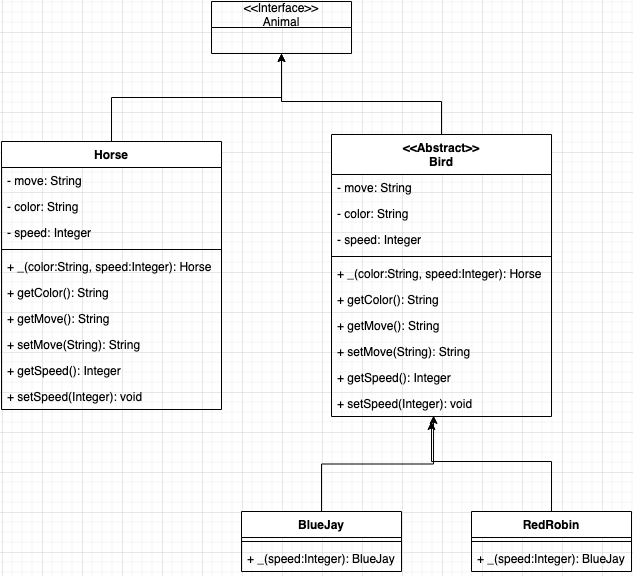

The diagram above was exported from draw.io. Its source (the exported page's mxGraphModel, read from the mxfile embedded in the PNG):
<mxGraphModel dx="1405" dy="868" grid="1" gridSize="10" guides="1" tooltips="1" connect="1" arrows="1" fold="1" page="1" pageScale="1" pageWidth="850" pageHeight="1100" math="0" shadow="0">
  <root>
    <mxCell id="0" />
    <mxCell id="1" parent="0" />
    <mxCell id="OA7i8VdoXjGmquw7wj9_-1" value="&lt;&lt;Interface&gt;&gt;&#10;Animal" style="swimlane;fontStyle=0;childLayout=stackLayout;horizontal=1;startSize=26;fillColor=none;horizontalStack=0;resizeParent=1;resizeParentMax=0;resizeLast=0;collapsible=1;marginBottom=0;" vertex="1" parent="1">
      <mxGeometry x="250" y="10" width="140" height="52" as="geometry" />
    </mxCell>
    <mxCell id="OA7i8VdoXjGmquw7wj9_-16" style="edgeStyle=orthogonalEdgeStyle;rounded=0;orthogonalLoop=1;jettySize=auto;html=1;entryX=0.5;entryY=1;entryDx=0;entryDy=0;" edge="1" parent="1" source="OA7i8VdoXjGmquw7wj9_-5" target="OA7i8VdoXjGmquw7wj9_-1">
      <mxGeometry relative="1" as="geometry" />
    </mxCell>
    <mxCell id="OA7i8VdoXjGmquw7wj9_-5" value="Horse" style="swimlane;fontStyle=1;align=center;verticalAlign=top;childLayout=stackLayout;horizontal=1;startSize=26;horizontalStack=0;resizeParent=1;resizeParentMax=0;resizeLast=0;collapsible=1;marginBottom=0;" vertex="1" parent="1">
      <mxGeometry x="40" y="150" width="220" height="268" as="geometry" />
    </mxCell>
    <mxCell id="OA7i8VdoXjGmquw7wj9_-6" value="- move: String" style="text;strokeColor=none;fillColor=none;align=left;verticalAlign=top;spacingLeft=4;spacingRight=4;overflow=hidden;rotatable=0;points=[[0,0.5],[1,0.5]];portConstraint=eastwest;" vertex="1" parent="OA7i8VdoXjGmquw7wj9_-5">
      <mxGeometry y="26" width="220" height="26" as="geometry" />
    </mxCell>
    <mxCell id="OA7i8VdoXjGmquw7wj9_-9" value="- color: String" style="text;strokeColor=none;fillColor=none;align=left;verticalAlign=top;spacingLeft=4;spacingRight=4;overflow=hidden;rotatable=0;points=[[0,0.5],[1,0.5]];portConstraint=eastwest;" vertex="1" parent="OA7i8VdoXjGmquw7wj9_-5">
      <mxGeometry y="52" width="220" height="26" as="geometry" />
    </mxCell>
    <mxCell id="OA7i8VdoXjGmquw7wj9_-10" value="- speed: Integer" style="text;strokeColor=none;fillColor=none;align=left;verticalAlign=top;spacingLeft=4;spacingRight=4;overflow=hidden;rotatable=0;points=[[0,0.5],[1,0.5]];portConstraint=eastwest;" vertex="1" parent="OA7i8VdoXjGmquw7wj9_-5">
      <mxGeometry y="78" width="220" height="26" as="geometry" />
    </mxCell>
    <mxCell id="OA7i8VdoXjGmquw7wj9_-7" value="" style="line;strokeWidth=1;fillColor=none;align=left;verticalAlign=middle;spacingTop=-1;spacingLeft=3;spacingRight=3;rotatable=0;labelPosition=right;points=[];portConstraint=eastwest;" vertex="1" parent="OA7i8VdoXjGmquw7wj9_-5">
      <mxGeometry y="104" width="220" height="8" as="geometry" />
    </mxCell>
    <mxCell id="OA7i8VdoXjGmquw7wj9_-8" value="+ _(color:String, speed:Integer): Horse" style="text;strokeColor=none;fillColor=none;align=left;verticalAlign=top;spacingLeft=4;spacingRight=4;overflow=hidden;rotatable=0;points=[[0,0.5],[1,0.5]];portConstraint=eastwest;" vertex="1" parent="OA7i8VdoXjGmquw7wj9_-5">
      <mxGeometry y="112" width="220" height="26" as="geometry" />
    </mxCell>
    <mxCell id="OA7i8VdoXjGmquw7wj9_-11" value="+ getColor(): String" style="text;strokeColor=none;fillColor=none;align=left;verticalAlign=top;spacingLeft=4;spacingRight=4;overflow=hidden;rotatable=0;points=[[0,0.5],[1,0.5]];portConstraint=eastwest;" vertex="1" parent="OA7i8VdoXjGmquw7wj9_-5">
      <mxGeometry y="138" width="220" height="26" as="geometry" />
    </mxCell>
    <mxCell id="OA7i8VdoXjGmquw7wj9_-13" value="+ getMove(): String" style="text;strokeColor=none;fillColor=none;align=left;verticalAlign=top;spacingLeft=4;spacingRight=4;overflow=hidden;rotatable=0;points=[[0,0.5],[1,0.5]];portConstraint=eastwest;" vertex="1" parent="OA7i8VdoXjGmquw7wj9_-5">
      <mxGeometry y="164" width="220" height="26" as="geometry" />
    </mxCell>
    <mxCell id="OA7i8VdoXjGmquw7wj9_-14" value="+ setMove(String): String" style="text;strokeColor=none;fillColor=none;align=left;verticalAlign=top;spacingLeft=4;spacingRight=4;overflow=hidden;rotatable=0;points=[[0,0.5],[1,0.5]];portConstraint=eastwest;" vertex="1" parent="OA7i8VdoXjGmquw7wj9_-5">
      <mxGeometry y="190" width="220" height="26" as="geometry" />
    </mxCell>
    <mxCell id="OA7i8VdoXjGmquw7wj9_-12" value="+ getSpeed(): Integer" style="text;strokeColor=none;fillColor=none;align=left;verticalAlign=top;spacingLeft=4;spacingRight=4;overflow=hidden;rotatable=0;points=[[0,0.5],[1,0.5]];portConstraint=eastwest;" vertex="1" parent="OA7i8VdoXjGmquw7wj9_-5">
      <mxGeometry y="216" width="220" height="26" as="geometry" />
    </mxCell>
    <mxCell id="OA7i8VdoXjGmquw7wj9_-15" value="+ setSpeed(Integer): void" style="text;strokeColor=none;fillColor=none;align=left;verticalAlign=top;spacingLeft=4;spacingRight=4;overflow=hidden;rotatable=0;points=[[0,0.5],[1,0.5]];portConstraint=eastwest;" vertex="1" parent="OA7i8VdoXjGmquw7wj9_-5">
      <mxGeometry y="242" width="220" height="26" as="geometry" />
    </mxCell>
    <mxCell id="OA7i8VdoXjGmquw7wj9_-32" style="edgeStyle=orthogonalEdgeStyle;rounded=0;orthogonalLoop=1;jettySize=auto;html=1;entryX=0.5;entryY=1;entryDx=0;entryDy=0;" edge="1" parent="1" source="OA7i8VdoXjGmquw7wj9_-21" target="OA7i8VdoXjGmquw7wj9_-1">
      <mxGeometry relative="1" as="geometry">
        <Array as="points">
          <mxPoint x="480" y="110" />
          <mxPoint x="320" y="110" />
        </Array>
      </mxGeometry>
    </mxCell>
    <mxCell id="OA7i8VdoXjGmquw7wj9_-21" value="&lt;&lt;Abstract&gt;&gt;&#10;Bird" style="swimlane;fontStyle=1;align=center;verticalAlign=top;childLayout=stackLayout;horizontal=1;startSize=40;horizontalStack=0;resizeParent=1;resizeParentMax=0;resizeLast=0;collapsible=1;marginBottom=0;" vertex="1" parent="1">
      <mxGeometry x="370" y="143" width="220" height="282" as="geometry" />
    </mxCell>
    <mxCell id="OA7i8VdoXjGmquw7wj9_-22" value="- move: String" style="text;strokeColor=none;fillColor=none;align=left;verticalAlign=top;spacingLeft=4;spacingRight=4;overflow=hidden;rotatable=0;points=[[0,0.5],[1,0.5]];portConstraint=eastwest;" vertex="1" parent="OA7i8VdoXjGmquw7wj9_-21">
      <mxGeometry y="40" width="220" height="26" as="geometry" />
    </mxCell>
    <mxCell id="OA7i8VdoXjGmquw7wj9_-23" value="- color: String" style="text;strokeColor=none;fillColor=none;align=left;verticalAlign=top;spacingLeft=4;spacingRight=4;overflow=hidden;rotatable=0;points=[[0,0.5],[1,0.5]];portConstraint=eastwest;" vertex="1" parent="OA7i8VdoXjGmquw7wj9_-21">
      <mxGeometry y="66" width="220" height="26" as="geometry" />
    </mxCell>
    <mxCell id="OA7i8VdoXjGmquw7wj9_-24" value="- speed: Integer" style="text;strokeColor=none;fillColor=none;align=left;verticalAlign=top;spacingLeft=4;spacingRight=4;overflow=hidden;rotatable=0;points=[[0,0.5],[1,0.5]];portConstraint=eastwest;" vertex="1" parent="OA7i8VdoXjGmquw7wj9_-21">
      <mxGeometry y="92" width="220" height="26" as="geometry" />
    </mxCell>
    <mxCell id="OA7i8VdoXjGmquw7wj9_-25" value="" style="line;strokeWidth=1;fillColor=none;align=left;verticalAlign=middle;spacingTop=-1;spacingLeft=3;spacingRight=3;rotatable=0;labelPosition=right;points=[];portConstraint=eastwest;" vertex="1" parent="OA7i8VdoXjGmquw7wj9_-21">
      <mxGeometry y="118" width="220" height="8" as="geometry" />
    </mxCell>
    <mxCell id="OA7i8VdoXjGmquw7wj9_-26" value="+ _(color:String, speed:Integer): Horse" style="text;strokeColor=none;fillColor=none;align=left;verticalAlign=top;spacingLeft=4;spacingRight=4;overflow=hidden;rotatable=0;points=[[0,0.5],[1,0.5]];portConstraint=eastwest;" vertex="1" parent="OA7i8VdoXjGmquw7wj9_-21">
      <mxGeometry y="126" width="220" height="26" as="geometry" />
    </mxCell>
    <mxCell id="OA7i8VdoXjGmquw7wj9_-27" value="+ getColor(): String" style="text;strokeColor=none;fillColor=none;align=left;verticalAlign=top;spacingLeft=4;spacingRight=4;overflow=hidden;rotatable=0;points=[[0,0.5],[1,0.5]];portConstraint=eastwest;" vertex="1" parent="OA7i8VdoXjGmquw7wj9_-21">
      <mxGeometry y="152" width="220" height="26" as="geometry" />
    </mxCell>
    <mxCell id="OA7i8VdoXjGmquw7wj9_-28" value="+ getMove(): String" style="text;strokeColor=none;fillColor=none;align=left;verticalAlign=top;spacingLeft=4;spacingRight=4;overflow=hidden;rotatable=0;points=[[0,0.5],[1,0.5]];portConstraint=eastwest;" vertex="1" parent="OA7i8VdoXjGmquw7wj9_-21">
      <mxGeometry y="178" width="220" height="26" as="geometry" />
    </mxCell>
    <mxCell id="OA7i8VdoXjGmquw7wj9_-29" value="+ setMove(String): String" style="text;strokeColor=none;fillColor=none;align=left;verticalAlign=top;spacingLeft=4;spacingRight=4;overflow=hidden;rotatable=0;points=[[0,0.5],[1,0.5]];portConstraint=eastwest;" vertex="1" parent="OA7i8VdoXjGmquw7wj9_-21">
      <mxGeometry y="204" width="220" height="26" as="geometry" />
    </mxCell>
    <mxCell id="OA7i8VdoXjGmquw7wj9_-30" value="+ getSpeed(): Integer" style="text;strokeColor=none;fillColor=none;align=left;verticalAlign=top;spacingLeft=4;spacingRight=4;overflow=hidden;rotatable=0;points=[[0,0.5],[1,0.5]];portConstraint=eastwest;" vertex="1" parent="OA7i8VdoXjGmquw7wj9_-21">
      <mxGeometry y="230" width="220" height="26" as="geometry" />
    </mxCell>
    <mxCell id="OA7i8VdoXjGmquw7wj9_-31" value="+ setSpeed(Integer): void" style="text;strokeColor=none;fillColor=none;align=left;verticalAlign=top;spacingLeft=4;spacingRight=4;overflow=hidden;rotatable=0;points=[[0,0.5],[1,0.5]];portConstraint=eastwest;" vertex="1" parent="OA7i8VdoXjGmquw7wj9_-21">
      <mxGeometry y="256" width="220" height="26" as="geometry" />
    </mxCell>
    <mxCell id="OA7i8VdoXjGmquw7wj9_-37" style="edgeStyle=orthogonalEdgeStyle;rounded=0;orthogonalLoop=1;jettySize=auto;html=1;entryX=0.464;entryY=0.962;entryDx=0;entryDy=0;entryPerimeter=0;" edge="1" parent="1" source="OA7i8VdoXjGmquw7wj9_-33" target="OA7i8VdoXjGmquw7wj9_-31">
      <mxGeometry relative="1" as="geometry" />
    </mxCell>
    <mxCell id="OA7i8VdoXjGmquw7wj9_-33" value="BlueJay" style="swimlane;fontStyle=1;align=center;verticalAlign=top;childLayout=stackLayout;horizontal=1;startSize=26;horizontalStack=0;resizeParent=1;resizeParentMax=0;resizeLast=0;collapsible=1;marginBottom=0;" vertex="1" parent="1">
      <mxGeometry x="280" y="520" width="160" height="60" as="geometry" />
    </mxCell>
    <mxCell id="OA7i8VdoXjGmquw7wj9_-35" value="" style="line;strokeWidth=1;fillColor=none;align=left;verticalAlign=middle;spacingTop=-1;spacingLeft=3;spacingRight=3;rotatable=0;labelPosition=right;points=[];portConstraint=eastwest;" vertex="1" parent="OA7i8VdoXjGmquw7wj9_-33">
      <mxGeometry y="26" width="160" height="8" as="geometry" />
    </mxCell>
    <mxCell id="OA7i8VdoXjGmquw7wj9_-36" value="+ _(speed:Integer): BlueJay" style="text;strokeColor=none;fillColor=none;align=left;verticalAlign=top;spacingLeft=4;spacingRight=4;overflow=hidden;rotatable=0;points=[[0,0.5],[1,0.5]];portConstraint=eastwest;" vertex="1" parent="OA7i8VdoXjGmquw7wj9_-33">
      <mxGeometry y="34" width="160" height="26" as="geometry" />
    </mxCell>
    <mxCell id="OA7i8VdoXjGmquw7wj9_-41" style="edgeStyle=orthogonalEdgeStyle;rounded=0;orthogonalLoop=1;jettySize=auto;html=1;" edge="1" parent="1" source="OA7i8VdoXjGmquw7wj9_-38">
      <mxGeometry relative="1" as="geometry">
        <mxPoint x="470" y="430" as="targetPoint" />
        <Array as="points">
          <mxPoint x="590" y="470" />
          <mxPoint x="470" y="470" />
        </Array>
      </mxGeometry>
    </mxCell>
    <mxCell id="OA7i8VdoXjGmquw7wj9_-38" value="RedRobin" style="swimlane;fontStyle=1;align=center;verticalAlign=top;childLayout=stackLayout;horizontal=1;startSize=26;horizontalStack=0;resizeParent=1;resizeParentMax=0;resizeLast=0;collapsible=1;marginBottom=0;" vertex="1" parent="1">
      <mxGeometry x="510" y="520" width="160" height="60" as="geometry" />
    </mxCell>
    <mxCell id="OA7i8VdoXjGmquw7wj9_-39" value="" style="line;strokeWidth=1;fillColor=none;align=left;verticalAlign=middle;spacingTop=-1;spacingLeft=3;spacingRight=3;rotatable=0;labelPosition=right;points=[];portConstraint=eastwest;" vertex="1" parent="OA7i8VdoXjGmquw7wj9_-38">
      <mxGeometry y="26" width="160" height="8" as="geometry" />
    </mxCell>
    <mxCell id="OA7i8VdoXjGmquw7wj9_-40" value="+ _(speed:Integer): BlueJay" style="text;strokeColor=none;fillColor=none;align=left;verticalAlign=top;spacingLeft=4;spacingRight=4;overflow=hidden;rotatable=0;points=[[0,0.5],[1,0.5]];portConstraint=eastwest;" vertex="1" parent="OA7i8VdoXjGmquw7wj9_-38">
      <mxGeometry y="34" width="160" height="26" as="geometry" />
    </mxCell>
  </root>
</mxGraphModel>